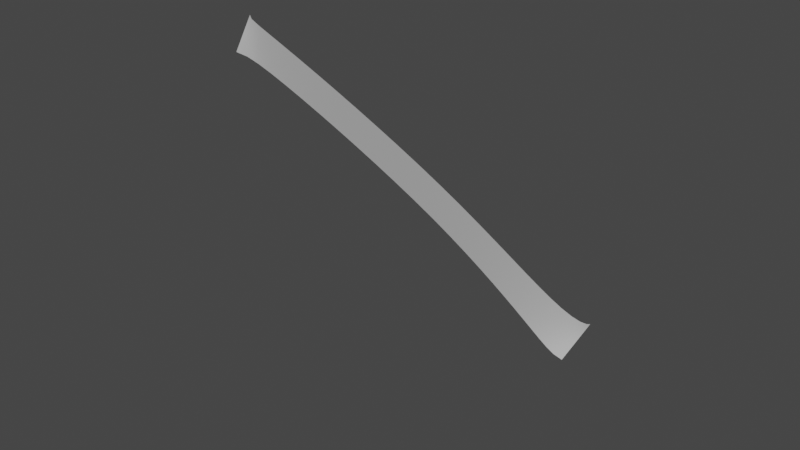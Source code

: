 # Source: CoinSwoosh4.blend  (saved by Blender 3.4.6; exported with 4.5.12 LTS)
import bpy
from mathutils import Matrix  # noqa: F401  (used for matrix-valued properties, if any)

bpy.ops.wm.read_factory_settings(use_empty=True)
scene = bpy.context.scene
scene.name = 'Scene'

# ---- collections
col_collection = bpy.data.collections.new('Collection'); scene.collection.children.link(col_collection)

# ---- world
world_world = bpy.data.worlds.new('World'); scene.world = world_world
world_world.use_nodes = True; world_world.node_tree.nodes.clear()
_N = world_world.node_tree.nodes; _L = world_world.node_tree.links
n0 = _N.new('ShaderNodeOutputWorld'); n0.name = 'World Output'; n0.location = (300, 300)
n1 = _N.new('ShaderNodeBackground'); n1.name = 'Background'; n1.location = (10, 300)
n1.inputs[0].default_value = (0.05088, 0.05088, 0.05088, 1.0)
_L.new(n1.outputs[0], n0.inputs[0])
n0.is_active_output = True
world_world.color = (0.05088, 0.05088, 0.05088)
world_world.use_sun_shadow = False
world_world.sun_shadow_jitter_overblur = 0.0

# ---- curves / text
cu_beziercurve = bpy.data.curves.new('BezierCurve', 'CURVE')
cu_beziercurve.dimensions = '3D'
_sp = cu_beziercurve.splines.new('BEZIER'); _sp.bezier_points.add(2)
_sp.bezier_points.foreach_set('co', [-7.186, -0.1638, 6.193, -2.315, -0.273, 4.131, 0.5254, 0.0, 2.258])
_sp.bezier_points.foreach_set('handle_left', [-7.351, -0.2379, 6.291, -4.076, -0.2085, 5.021, 0.2227, -0.2585, 2.416])
_sp.bezier_points.foreach_set('handle_right', [-6.823, -0.0008437, 5.977, -0.5532, -0.3374, 3.241, 0.6701, 0.1237, 2.182])
for _p, _l, _r in zip(_sp.bezier_points, ['ALIGNED', 'ALIGNED', 'ALIGNED'], ['ALIGNED', 'ALIGNED', 'ALIGNED']): _p.handle_left_type = _l; _p.handle_right_type = _r
_sp.order_u = 0
_sp.order_v = 0
cu_beziercurve.use_path = True
cu_beziercurve.bevel_mode = 'OBJECT'
cu_beziercurve.bevel_profile.use_clip = True
cu_beziercurve.fill_mode = 'FULL'
cu_beziercurve.twist_mode = 'Z_UP'
cu_nurbspath = bpy.data.curves.new('NurbsPath', 'CURVE')
cu_nurbspath.dimensions = '3D'
_sp = cu_nurbspath.splines.new('NURBS'); _sp.points.add(4)
_sp.points.foreach_set('co', [0.1597, 0.4984, 0.0, 1.0, 0.07986, 0.2492, 0.0, 1.0, 0.0, 0.0, 0.0, 1.0, -0.07986, -0.2492, 0.0, 1.0, -0.1597, -0.4984, 0.0, 1.0])
_sp.points.foreach_set('radius', [0.6614, 0.6614, 0.6614, 0.6614, 0.6614])
_sp.order_u = 5
_sp.order_v = 0
_sp.use_endpoint_u = True
cu_nurbspath.use_path = True
cu_nurbspath.bevel_mode = 'OBJECT'
cu_nurbspath.fill_mode = 'FULL'

# ---- objects
ob_beziercurve = bpy.data.objects.new('BezierCurve', cu_beziercurve)
ob_nurbspath = bpy.data.objects.new('NurbsPath', cu_nurbspath)

# ---- transforms, parenting, visibility, modifiers, constraints
ob_beziercurve.location = (0.0, 0.0, 0.0)
ob_nurbspath.location = (0.0, 0.0, 0.0)
cu_beziercurve.bevel_object = ob_nurbspath

# ---- collection membership
col_collection.objects.link(ob_beziercurve)
col_collection.objects.link(ob_nurbspath)

# ---- scene / render settings (as saved in the file)
scene.frame_start = 1; scene.frame_end = 250; scene.frame_set(3)
scene.render.engine = 'BLENDER_EEVEE_NEXT'
scene.cycles.sampling_pattern = 'TABULATED_SOBOL'
scene.cycles.use_light_tree = False
scene.view_settings.view_transform = 'Filmic'
bpy.context.view_layer.update()

# ---- added for rendering (the .blend has no active camera and no usable light): camera, sun
cam_auto = bpy.data.cameras.new('AutoCamera')
cam_auto.lens = 50.0
cam_auto.sensor_width = 36.0
cam_auto.clip_end = 1000.0
ob_auto_camera = bpy.data.objects.new('AutoCamera', cam_auto)
scene.collection.objects.link(ob_auto_camera)
ob_auto_camera.location = (8.44288, -14.1845, 12.6843)
ob_auto_camera.rotation_euler = (1.09748, -7.21219e-08, 0.694738)
scene.camera = ob_auto_camera
light_auto_sun = bpy.data.lights.new('AutoSun', 'SUN')
light_auto_sun.energy = 3.0
light_auto_sun.angle = 0.0523599
ob_auto_sun = bpy.data.objects.new('AutoSun', light_auto_sun)
scene.collection.objects.link(ob_auto_sun)
ob_auto_sun.rotation_euler = (0.872665, 0.174533, 0.523599)
bpy.context.view_layer.update()
